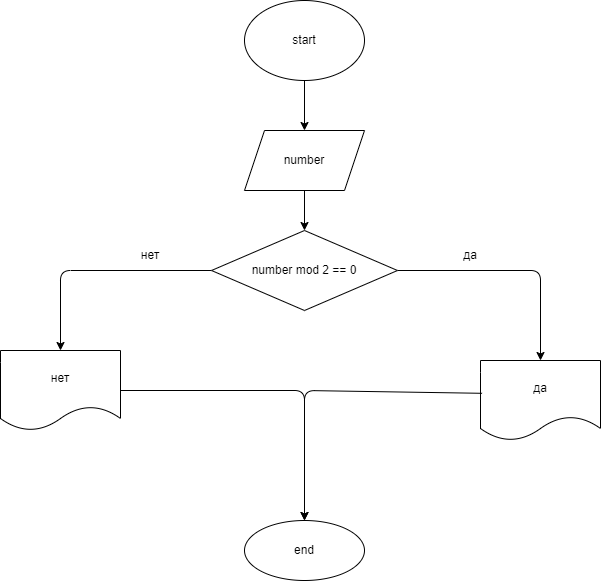

The diagram above was exported from draw.io. Its source (the exported page's mxGraphModel, read from the mxfile embedded in the PNG):
<mxGraphModel dx="820" dy="165" grid="1" gridSize="10" guides="1" tooltips="1" connect="1" arrows="1" fold="1" page="1" pageScale="1" pageWidth="827" pageHeight="1169" math="0" shadow="0">
  <root>
    <mxCell id="0" />
    <mxCell id="1" parent="0" />
    <mxCell id="2" value="" style="edgeStyle=none;html=1;" edge="1" parent="1" source="3" target="5">
      <mxGeometry relative="1" as="geometry" />
    </mxCell>
    <mxCell id="3" value="start" style="ellipse;whiteSpace=wrap;html=1;" vertex="1" parent="1">
      <mxGeometry x="354" y="50" width="120" height="80" as="geometry" />
    </mxCell>
    <mxCell id="4" value="" style="edgeStyle=none;html=1;" edge="1" parent="1" source="5" target="8">
      <mxGeometry relative="1" as="geometry" />
    </mxCell>
    <mxCell id="5" value="number" style="shape=parallelogram;perimeter=parallelogramPerimeter;whiteSpace=wrap;html=1;fixedSize=1;" vertex="1" parent="1">
      <mxGeometry x="354" y="180" width="120" height="60" as="geometry" />
    </mxCell>
    <mxCell id="6" value="" style="edgeStyle=none;html=1;" edge="1" parent="1" source="8" target="9">
      <mxGeometry relative="1" as="geometry">
        <Array as="points">
          <mxPoint x="650" y="320" />
        </Array>
      </mxGeometry>
    </mxCell>
    <mxCell id="7" value="" style="edgeStyle=none;html=1;" edge="1" parent="1" source="8" target="11">
      <mxGeometry relative="1" as="geometry">
        <Array as="points">
          <mxPoint x="170" y="320" />
        </Array>
      </mxGeometry>
    </mxCell>
    <mxCell id="8" value="number mod 2 == 0" style="rhombus;whiteSpace=wrap;html=1;" vertex="1" parent="1">
      <mxGeometry x="321" y="280" width="186" height="80" as="geometry" />
    </mxCell>
    <mxCell id="9" value="да" style="shape=document;whiteSpace=wrap;html=1;boundedLbl=1;" vertex="1" parent="1">
      <mxGeometry x="590" y="410" width="120" height="80" as="geometry" />
    </mxCell>
    <mxCell id="10" value="да" style="text;html=1;strokeColor=none;fillColor=none;align=center;verticalAlign=middle;whiteSpace=wrap;rounded=0;" vertex="1" parent="1">
      <mxGeometry x="550" y="290" width="60" height="30" as="geometry" />
    </mxCell>
    <mxCell id="11" value="нет" style="shape=document;whiteSpace=wrap;html=1;boundedLbl=1;" vertex="1" parent="1">
      <mxGeometry x="110" y="400" width="120" height="80" as="geometry" />
    </mxCell>
    <mxCell id="12" value="нет" style="text;html=1;strokeColor=none;fillColor=none;align=center;verticalAlign=middle;whiteSpace=wrap;rounded=0;" vertex="1" parent="1">
      <mxGeometry x="230" y="290" width="60" height="30" as="geometry" />
    </mxCell>
    <mxCell id="13" value="end" style="ellipse;whiteSpace=wrap;html=1;" vertex="1" parent="1">
      <mxGeometry x="354" y="570" width="120" height="60" as="geometry" />
    </mxCell>
    <mxCell id="14" value="" style="endArrow=classic;html=1;exitX=1;exitY=0.5;exitDx=0;exitDy=0;entryX=0.5;entryY=0;entryDx=0;entryDy=0;" edge="1" parent="1" source="11" target="13">
      <mxGeometry width="50" height="50" relative="1" as="geometry">
        <mxPoint x="380" y="470" as="sourcePoint" />
        <mxPoint x="430" y="420" as="targetPoint" />
        <Array as="points">
          <mxPoint x="414" y="440" />
        </Array>
      </mxGeometry>
    </mxCell>
    <mxCell id="15" value="" style="endArrow=classic;html=1;exitX=0.013;exitY=0.41;exitDx=0;exitDy=0;entryX=0.5;entryY=0;entryDx=0;entryDy=0;exitPerimeter=0;" edge="1" parent="1" source="9" target="13">
      <mxGeometry width="50" height="50" relative="1" as="geometry">
        <mxPoint x="380" y="470" as="sourcePoint" />
        <mxPoint x="430" y="420" as="targetPoint" />
        <Array as="points">
          <mxPoint x="414" y="440" />
        </Array>
      </mxGeometry>
    </mxCell>
  </root>
</mxGraphModel>